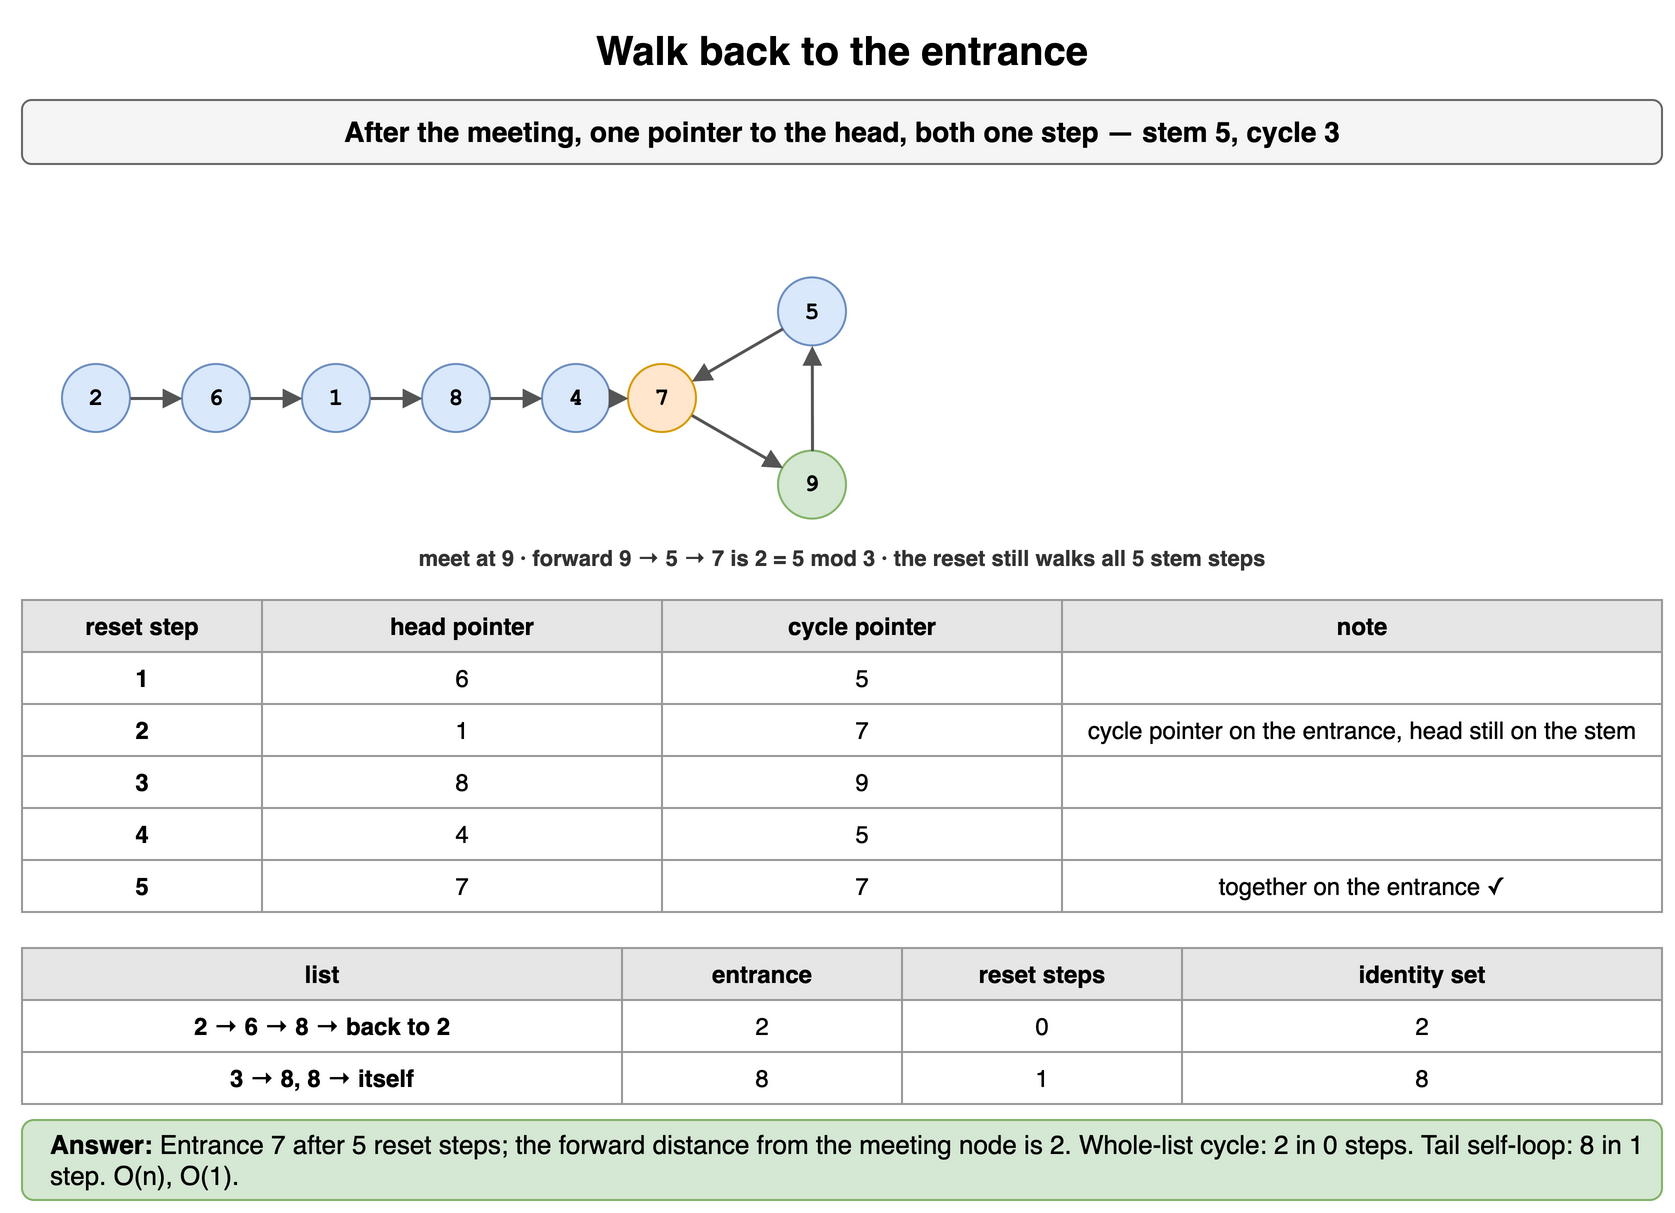

The diagram above was exported from draw.io. Its source (the exported page's mxGraphModel, read from the mxfile embedded in the PNG):
<mxGraphModel dx="900" dy="614" grid="1" gridSize="10" guides="1" tooltips="1" connect="1" arrows="1" fold="1" page="1" pageScale="1" pageWidth="900" pageHeight="614" math="0" shadow="0">
  <root>
    <mxCell id="0" />
    <mxCell id="1" parent="0" />
    <mxCell id="g21" value="Walk back to the entrance" style="text;html=1;align=center;verticalAlign=middle;whiteSpace=wrap;fontSize=20;fontStyle=1;" vertex="1" parent="1">
      <mxGeometry x="40" y="10" width="820" height="30" as="geometry" />
    </mxCell>
    <mxCell id="g22" value="After the meeting, one pointer to the head, both one step — stem 5, cycle 3" style="rounded=1;whiteSpace=wrap;html=1;fillColor=#f5f5f5;strokeColor=#666666;fontStyle=1;fontSize=14;" vertex="1" parent="1">
      <mxGeometry x="40" y="50" width="820" height="32" as="geometry" />
    </mxCell>
    <mxCell id="g23" value="2" style="ellipse;whiteSpace=wrap;html=1;fontStyle=1;fontSize=12;fontFamily=Courier New;fillColor=#dae8fc;strokeColor=#6c8ebf;" vertex="1" parent="1">
      <mxGeometry x="60" y="182" width="34" height="34" as="geometry" />
    </mxCell>
    <mxCell id="g24" value="6" style="ellipse;whiteSpace=wrap;html=1;fontStyle=1;fontSize=12;fontFamily=Courier New;fillColor=#dae8fc;strokeColor=#6c8ebf;" vertex="1" parent="1">
      <mxGeometry x="120" y="182" width="34" height="34" as="geometry" />
    </mxCell>
    <mxCell id="g25" value="1" style="ellipse;whiteSpace=wrap;html=1;fontStyle=1;fontSize=12;fontFamily=Courier New;fillColor=#dae8fc;strokeColor=#6c8ebf;" vertex="1" parent="1">
      <mxGeometry x="180" y="182" width="34" height="34" as="geometry" />
    </mxCell>
    <mxCell id="g26" value="8" style="ellipse;whiteSpace=wrap;html=1;fontStyle=1;fontSize=12;fontFamily=Courier New;fillColor=#dae8fc;strokeColor=#6c8ebf;" vertex="1" parent="1">
      <mxGeometry x="240" y="182" width="34" height="34" as="geometry" />
    </mxCell>
    <mxCell id="g27" value="4" style="ellipse;whiteSpace=wrap;html=1;fontStyle=1;fontSize=12;fontFamily=Courier New;fillColor=#dae8fc;strokeColor=#6c8ebf;" vertex="1" parent="1">
      <mxGeometry x="300" y="182" width="34" height="34" as="geometry" />
    </mxCell>
    <mxCell id="g28" value="7" style="ellipse;whiteSpace=wrap;html=1;fontStyle=1;fontSize=12;fontFamily=Courier New;fillColor=#ffe6cc;strokeColor=#d79b00;" vertex="1" parent="1">
      <mxGeometry x="343.0" y="182.0" width="34" height="34" as="geometry" />
    </mxCell>
    <mxCell id="g29" value="9" style="ellipse;whiteSpace=wrap;html=1;fontStyle=1;fontSize=12;fontFamily=Courier New;fillColor=#d5e8d4;strokeColor=#82b366;" vertex="1" parent="1">
      <mxGeometry x="417.99999999999994" y="225.30127018922195" width="34" height="34" as="geometry" />
    </mxCell>
    <mxCell id="g210" value="5" style="ellipse;whiteSpace=wrap;html=1;fontStyle=1;fontSize=12;fontFamily=Courier New;fillColor=#dae8fc;strokeColor=#6c8ebf;" vertex="1" parent="1">
      <mxGeometry x="418.0" y="138.69872981077808" width="34" height="34" as="geometry" />
    </mxCell>
    <mxCell id="g211" value="" style="endArrow=block;endSize=6;html=1;strokeWidth=1.5;strokeColor=#555555;fontSize=11;labelBackgroundColor=#ffffff;" edge="1" parent="1" source="g23" target="g24">
      <mxGeometry relative="1" as="geometry" />
    </mxCell>
    <mxCell id="g212" value="" style="endArrow=block;endSize=6;html=1;strokeWidth=1.5;strokeColor=#555555;fontSize=11;labelBackgroundColor=#ffffff;" edge="1" parent="1" source="g24" target="g25">
      <mxGeometry relative="1" as="geometry" />
    </mxCell>
    <mxCell id="g213" value="" style="endArrow=block;endSize=6;html=1;strokeWidth=1.5;strokeColor=#555555;fontSize=11;labelBackgroundColor=#ffffff;" edge="1" parent="1" source="g25" target="g26">
      <mxGeometry relative="1" as="geometry" />
    </mxCell>
    <mxCell id="g214" value="" style="endArrow=block;endSize=6;html=1;strokeWidth=1.5;strokeColor=#555555;fontSize=11;labelBackgroundColor=#ffffff;" edge="1" parent="1" source="g26" target="g27">
      <mxGeometry relative="1" as="geometry" />
    </mxCell>
    <mxCell id="g215" value="" style="endArrow=block;endSize=6;html=1;strokeWidth=1.5;strokeColor=#555555;fontSize=11;labelBackgroundColor=#ffffff;" edge="1" parent="1" source="g27" target="g28">
      <mxGeometry relative="1" as="geometry" />
    </mxCell>
    <mxCell id="g216" value="" style="endArrow=block;endSize=6;html=1;strokeWidth=1.5;strokeColor=#555555;fontSize=11;labelBackgroundColor=#ffffff;" edge="1" parent="1" source="g28" target="g29">
      <mxGeometry relative="1" as="geometry" />
    </mxCell>
    <mxCell id="g217" value="" style="endArrow=block;endSize=6;html=1;strokeWidth=1.5;strokeColor=#555555;fontSize=11;labelBackgroundColor=#ffffff;" edge="1" parent="1" source="g29" target="g210">
      <mxGeometry relative="1" as="geometry" />
    </mxCell>
    <mxCell id="g218" value="" style="endArrow=block;endSize=6;html=1;strokeWidth=1.5;strokeColor=#555555;fontSize=11;labelBackgroundColor=#ffffff;" edge="1" parent="1" source="g210" target="g28">
      <mxGeometry relative="1" as="geometry" />
    </mxCell>
    <mxCell id="g219" value="meet at 9 · forward 9 → 5 → 7 is 2 = 5 mod 3 · the reset still walks all 5 stem steps" style="text;html=1;whiteSpace=wrap;fontSize=11;align=center;verticalAlign=middle;fontSize=11;fontColor=#333333;fontStyle=1;" vertex="1" parent="1">
      <mxGeometry x="40" y="270" width="820" height="18" as="geometry" />
    </mxCell>
    <mxCell id="g220" value="reset step" style="whiteSpace=wrap;html=1;fillColor=#e6e6e6;strokeColor=#999999;fontStyle=1;fontSize=12;" vertex="1" parent="1">
      <mxGeometry x="40" y="300" width="120" height="26" as="geometry" />
    </mxCell>
    <mxCell id="g221" value="head pointer" style="whiteSpace=wrap;html=1;fillColor=#e6e6e6;strokeColor=#999999;fontStyle=1;fontSize=12;" vertex="1" parent="1">
      <mxGeometry x="160" y="300" width="200" height="26" as="geometry" />
    </mxCell>
    <mxCell id="g222" value="cycle pointer" style="whiteSpace=wrap;html=1;fillColor=#e6e6e6;strokeColor=#999999;fontStyle=1;fontSize=12;" vertex="1" parent="1">
      <mxGeometry x="360" y="300" width="200" height="26" as="geometry" />
    </mxCell>
    <mxCell id="g223" value="note" style="whiteSpace=wrap;html=1;fillColor=#e6e6e6;strokeColor=#999999;fontStyle=1;fontSize=12;" vertex="1" parent="1">
      <mxGeometry x="560" y="300" width="300" height="26" as="geometry" />
    </mxCell>
    <mxCell id="g224" value="1" style="whiteSpace=wrap;html=1;strokeColor=#999999;fontSize=12;fillColor=#ffffff;fontStyle=1;" vertex="1" parent="1">
      <mxGeometry x="40" y="326" width="120" height="26" as="geometry" />
    </mxCell>
    <mxCell id="g225" value="6" style="whiteSpace=wrap;html=1;strokeColor=#999999;fontSize=12;fillColor=#ffffff;" vertex="1" parent="1">
      <mxGeometry x="160" y="326" width="200" height="26" as="geometry" />
    </mxCell>
    <mxCell id="g226" value="5" style="whiteSpace=wrap;html=1;strokeColor=#999999;fontSize=12;fillColor=#ffffff;" vertex="1" parent="1">
      <mxGeometry x="360" y="326" width="200" height="26" as="geometry" />
    </mxCell>
    <mxCell id="g227" value="" style="whiteSpace=wrap;html=1;strokeColor=#999999;fontSize=12;fillColor=#ffffff;" vertex="1" parent="1">
      <mxGeometry x="560" y="326" width="300" height="26" as="geometry" />
    </mxCell>
    <mxCell id="g228" value="2" style="whiteSpace=wrap;html=1;strokeColor=#999999;fontSize=12;fillColor=#ffffff;fontStyle=1;" vertex="1" parent="1">
      <mxGeometry x="40" y="352" width="120" height="26" as="geometry" />
    </mxCell>
    <mxCell id="g229" value="1" style="whiteSpace=wrap;html=1;strokeColor=#999999;fontSize=12;fillColor=#ffffff;" vertex="1" parent="1">
      <mxGeometry x="160" y="352" width="200" height="26" as="geometry" />
    </mxCell>
    <mxCell id="g230" value="7" style="whiteSpace=wrap;html=1;strokeColor=#999999;fontSize=12;fillColor=#ffffff;" vertex="1" parent="1">
      <mxGeometry x="360" y="352" width="200" height="26" as="geometry" />
    </mxCell>
    <mxCell id="g231" value="cycle pointer on the entrance, head still on the stem" style="whiteSpace=wrap;html=1;strokeColor=#999999;fontSize=12;fillColor=#ffffff;" vertex="1" parent="1">
      <mxGeometry x="560" y="352" width="300" height="26" as="geometry" />
    </mxCell>
    <mxCell id="g232" value="3" style="whiteSpace=wrap;html=1;strokeColor=#999999;fontSize=12;fillColor=#ffffff;fontStyle=1;" vertex="1" parent="1">
      <mxGeometry x="40" y="378" width="120" height="26" as="geometry" />
    </mxCell>
    <mxCell id="g233" value="8" style="whiteSpace=wrap;html=1;strokeColor=#999999;fontSize=12;fillColor=#ffffff;" vertex="1" parent="1">
      <mxGeometry x="160" y="378" width="200" height="26" as="geometry" />
    </mxCell>
    <mxCell id="g234" value="9" style="whiteSpace=wrap;html=1;strokeColor=#999999;fontSize=12;fillColor=#ffffff;" vertex="1" parent="1">
      <mxGeometry x="360" y="378" width="200" height="26" as="geometry" />
    </mxCell>
    <mxCell id="g235" value="" style="whiteSpace=wrap;html=1;strokeColor=#999999;fontSize=12;fillColor=#ffffff;" vertex="1" parent="1">
      <mxGeometry x="560" y="378" width="300" height="26" as="geometry" />
    </mxCell>
    <mxCell id="g236" value="4" style="whiteSpace=wrap;html=1;strokeColor=#999999;fontSize=12;fillColor=#ffffff;fontStyle=1;" vertex="1" parent="1">
      <mxGeometry x="40" y="404" width="120" height="26" as="geometry" />
    </mxCell>
    <mxCell id="g237" value="4" style="whiteSpace=wrap;html=1;strokeColor=#999999;fontSize=12;fillColor=#ffffff;" vertex="1" parent="1">
      <mxGeometry x="160" y="404" width="200" height="26" as="geometry" />
    </mxCell>
    <mxCell id="g238" value="5" style="whiteSpace=wrap;html=1;strokeColor=#999999;fontSize=12;fillColor=#ffffff;" vertex="1" parent="1">
      <mxGeometry x="360" y="404" width="200" height="26" as="geometry" />
    </mxCell>
    <mxCell id="g239" value="" style="whiteSpace=wrap;html=1;strokeColor=#999999;fontSize=12;fillColor=#ffffff;" vertex="1" parent="1">
      <mxGeometry x="560" y="404" width="300" height="26" as="geometry" />
    </mxCell>
    <mxCell id="g240" value="5" style="whiteSpace=wrap;html=1;strokeColor=#999999;fontSize=12;fillColor=#ffffff;fontStyle=1;" vertex="1" parent="1">
      <mxGeometry x="40" y="430" width="120" height="26" as="geometry" />
    </mxCell>
    <mxCell id="g241" value="7" style="whiteSpace=wrap;html=1;strokeColor=#999999;fontSize=12;fillColor=#ffffff;" vertex="1" parent="1">
      <mxGeometry x="160" y="430" width="200" height="26" as="geometry" />
    </mxCell>
    <mxCell id="g242" value="7" style="whiteSpace=wrap;html=1;strokeColor=#999999;fontSize=12;fillColor=#ffffff;" vertex="1" parent="1">
      <mxGeometry x="360" y="430" width="200" height="26" as="geometry" />
    </mxCell>
    <mxCell id="g243" value="together on the entrance ✓" style="whiteSpace=wrap;html=1;strokeColor=#999999;fontSize=12;fillColor=#ffffff;" vertex="1" parent="1">
      <mxGeometry x="560" y="430" width="300" height="26" as="geometry" />
    </mxCell>
    <mxCell id="g244" value="list" style="whiteSpace=wrap;html=1;fillColor=#e6e6e6;strokeColor=#999999;fontStyle=1;fontSize=12;" vertex="1" parent="1">
      <mxGeometry x="40" y="474" width="300" height="26" as="geometry" />
    </mxCell>
    <mxCell id="g245" value="entrance" style="whiteSpace=wrap;html=1;fillColor=#e6e6e6;strokeColor=#999999;fontStyle=1;fontSize=12;" vertex="1" parent="1">
      <mxGeometry x="340" y="474" width="140" height="26" as="geometry" />
    </mxCell>
    <mxCell id="g246" value="reset steps" style="whiteSpace=wrap;html=1;fillColor=#e6e6e6;strokeColor=#999999;fontStyle=1;fontSize=12;" vertex="1" parent="1">
      <mxGeometry x="480" y="474" width="140" height="26" as="geometry" />
    </mxCell>
    <mxCell id="g247" value="identity set" style="whiteSpace=wrap;html=1;fillColor=#e6e6e6;strokeColor=#999999;fontStyle=1;fontSize=12;" vertex="1" parent="1">
      <mxGeometry x="620" y="474" width="240" height="26" as="geometry" />
    </mxCell>
    <mxCell id="g248" value="2 → 6 → 8 → back to 2" style="whiteSpace=wrap;html=1;strokeColor=#999999;fontSize=12;fillColor=#ffffff;fontStyle=1;" vertex="1" parent="1">
      <mxGeometry x="40" y="500" width="300" height="26" as="geometry" />
    </mxCell>
    <mxCell id="g249" value="2" style="whiteSpace=wrap;html=1;strokeColor=#999999;fontSize=12;fillColor=#ffffff;" vertex="1" parent="1">
      <mxGeometry x="340" y="500" width="140" height="26" as="geometry" />
    </mxCell>
    <mxCell id="g250" value="0" style="whiteSpace=wrap;html=1;strokeColor=#999999;fontSize=12;fillColor=#ffffff;" vertex="1" parent="1">
      <mxGeometry x="480" y="500" width="140" height="26" as="geometry" />
    </mxCell>
    <mxCell id="g251" value="2" style="whiteSpace=wrap;html=1;strokeColor=#999999;fontSize=12;fillColor=#ffffff;" vertex="1" parent="1">
      <mxGeometry x="620" y="500" width="240" height="26" as="geometry" />
    </mxCell>
    <mxCell id="g252" value="3 → 8, 8 → itself" style="whiteSpace=wrap;html=1;strokeColor=#999999;fontSize=12;fillColor=#ffffff;fontStyle=1;" vertex="1" parent="1">
      <mxGeometry x="40" y="526" width="300" height="26" as="geometry" />
    </mxCell>
    <mxCell id="g253" value="8" style="whiteSpace=wrap;html=1;strokeColor=#999999;fontSize=12;fillColor=#ffffff;" vertex="1" parent="1">
      <mxGeometry x="340" y="526" width="140" height="26" as="geometry" />
    </mxCell>
    <mxCell id="g254" value="1" style="whiteSpace=wrap;html=1;strokeColor=#999999;fontSize=12;fillColor=#ffffff;" vertex="1" parent="1">
      <mxGeometry x="480" y="526" width="140" height="26" as="geometry" />
    </mxCell>
    <mxCell id="g255" value="8" style="whiteSpace=wrap;html=1;strokeColor=#999999;fontSize=12;fillColor=#ffffff;" vertex="1" parent="1">
      <mxGeometry x="620" y="526" width="240" height="26" as="geometry" />
    </mxCell>
    <mxCell id="g256" value="&lt;b&gt;Answer:&lt;/b&gt; Entrance 7 after 5 reset steps; the forward distance from the meeting node is 2. Whole-list cycle: 2 in 0 steps. Tail self-loop: 8 in 1 step. O(n), O(1)." style="rounded=1;whiteSpace=wrap;html=1;fillColor=#d5e8d4;strokeColor=#82b366;fontSize=13;align=left;spacingLeft=12;" vertex="1" parent="1">
      <mxGeometry x="40" y="560" width="820" height="40" as="geometry" />
    </mxCell>
  </root>
</mxGraphModel>